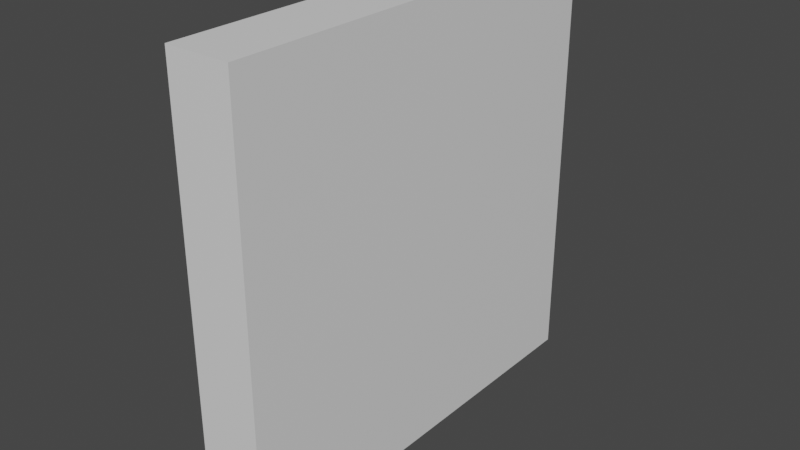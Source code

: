 # Source: Wall.blend  (saved by Blender 4.2.66; exported with 4.5.12 LTS)
import bpy
from mathutils import Matrix  # noqa: F401  (used for matrix-valued properties, if any)

bpy.ops.wm.read_factory_settings(use_empty=True)
scene = bpy.context.scene
scene.name = 'Scene'

# ---- collections
col_collection = bpy.data.collections.new('Collection'); scene.collection.children.link(col_collection)

# ---- materials (node trees are filled in below, after node groups)
mat_material = bpy.data.materials.new('Material')
mat_material.alpha_threshold = 0.0
mat_material.use_transparent_shadow = False
mat_material.roughness = 0.5
mat_material.line_color = (0.0, 0.0, 0.0, 1.0)

# ---- material node trees
mat_material.use_nodes = True; mat_material.node_tree.nodes.clear()
_N = mat_material.node_tree.nodes; _L = mat_material.node_tree.links
n0 = _N.new('ShaderNodeOutputMaterial'); n0.name = 'Material Output'; n0.location = (300, 300)
n1 = _N.new('ShaderNodeBsdfPrincipled'); n1.name = 'Principled BSDF'; n1.location = (10, 300)
n1.distribution = 'GGX'
n1.subsurface_method = 'RANDOM_WALK_SKIN'
n1.inputs[3].default_value = 1.45
n1.inputs[27].default_value = (0.0, 0.0, 0.0, 1.0)
n1.inputs[28].default_value = 1.0
_L.new(n1.outputs[0], n0.inputs[0])
n0.is_active_output = True

# ---- world
world_world = bpy.data.worlds.new('World'); scene.world = world_world
world_world.use_nodes = True; world_world.node_tree.nodes.clear()
_N = world_world.node_tree.nodes; _L = world_world.node_tree.links
n0 = _N.new('ShaderNodeOutputWorld'); n0.name = 'World Output'; n0.location = (300, 300)
n1 = _N.new('ShaderNodeBackground'); n1.name = 'Background'; n1.location = (10, 300)
n1.inputs[0].default_value = (0.05088, 0.05088, 0.05088, 1.0)
_L.new(n1.outputs[0], n0.inputs[0])
n0.is_active_output = True
world_world.color = (0.05088, 0.05088, 0.05088)
world_world.use_sun_shadow = False
world_world.sun_shadow_jitter_overblur = 0.0

# ---- meshes
me_cube = bpy.data.meshes.new('Cube')
me_cube.from_pydata([(0.1492, 1.0, 1.0), (0.1492, 1.0, -1.0), (0.1492, -1.0, 1.0), (0.1492, -1.0, -1.0), (-0.1492, 1.0, 1.0), (-0.1492, 1.0, -1.0), (-0.1492, -1.0, 1.0), (-0.1492, -1.0, -1.0)], [], [(0, 4, 6, 2), (3, 2, 6, 7), (7, 6, 4, 5), (5, 1, 3, 7), (1, 0, 2, 3), (5, 4, 0, 1)])
_uv = me_cube.uv_layers.new(name='UVMap')
_uv.uv.foreach_set('vector', [0.625, 0.5, 0.875, 0.5, 0.875, 0.75, 0.625, 0.75, 0.375, 0.75, 0.625, 0.75, 0.625, 1.0, 0.375, 1.0, 0.375, 0.0, 0.625, 0.0, 0.625, 0.25, 0.375, 0.25, 0.125, 0.5, 0.375, 0.5, 0.375, 0.75, 0.125, 0.75, 0.375, 0.5, 0.625, 0.5, 0.625, 0.75, 0.375, 0.75, 0.375, 0.25, 0.625, 0.25, 0.625, 0.5, 0.375, 0.5])
me_cube.materials.append(mat_material)
me_cube.use_mirror_vertex_groups = False
me_cube.update()

# ---- objects
ob_wall = bpy.data.objects.new('Wall', me_cube)

# ---- transforms, parenting, visibility, modifiers, constraints
ob_wall.location = (0.0, 0.0, 0.0)
ob_wall.lock_rotations_4d = False
ob_wall.empty_display_type = 'ARROWS'
ob_wall.lineart.crease_threshold = 0.0

# ---- collection membership
col_collection.objects.link(ob_wall)

# ---- scene / render settings (as saved in the file)
scene.frame_start = 1; scene.frame_end = 250; scene.frame_set(1)
scene.render.engine = 'BLENDER_EEVEE_NEXT'
scene.cycles.sampling_pattern = 'TABULATED_SOBOL'
scene.cycles.use_light_tree = False
scene.view_settings.view_transform = 'Filmic'
bpy.context.view_layer.update()

# ---- added for rendering (the .blend has no active camera and no usable light): camera, sun
cam_auto = bpy.data.cameras.new('AutoCamera')
cam_auto.lens = 50.0
cam_auto.sensor_width = 36.0
cam_auto.clip_end = 1000.0
ob_auto_camera = bpy.data.objects.new('AutoCamera', cam_auto)
scene.collection.objects.link(ob_auto_camera)
ob_auto_camera.location = (2.63145, -3.15773, 2.10516)
ob_auto_camera.rotation_euler = (1.09748, -7.21219e-08, 0.694738)
scene.camera = ob_auto_camera
light_auto_sun = bpy.data.lights.new('AutoSun', 'SUN')
light_auto_sun.energy = 3.0
light_auto_sun.angle = 0.0523599
ob_auto_sun = bpy.data.objects.new('AutoSun', light_auto_sun)
scene.collection.objects.link(ob_auto_sun)
ob_auto_sun.rotation_euler = (0.872665, 0.174533, 0.523599)
bpy.context.view_layer.update()
